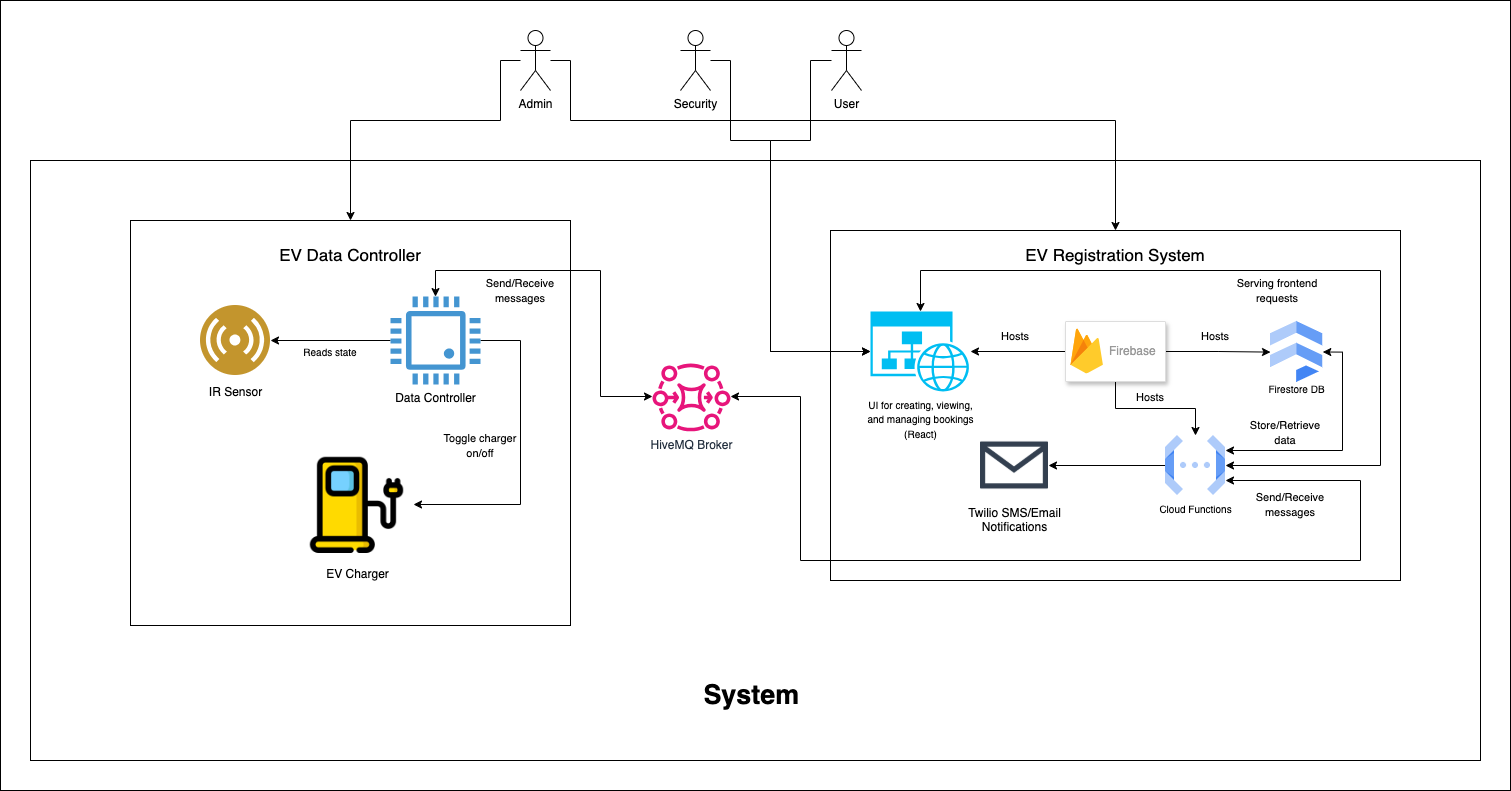

The diagram above was exported from draw.io. Its source (the exported page's mxGraphModel, read from the mxfile embedded in the PNG):
<mxGraphModel dx="2388" dy="1306" grid="1" gridSize="10" guides="1" tooltips="1" connect="1" arrows="1" fold="1" page="1" pageScale="1.5" pageWidth="1600" pageHeight="900" background="#ffffff" math="0" shadow="0">
  <root>
    <mxCell id="0" />
    <mxCell id="1" parent="0" />
    <mxCell id="lVee9KFOdfd_5IWyKjzI-26" value="" style="rounded=0;whiteSpace=wrap;html=1;" parent="1" vertex="1">
      <mxGeometry x="440" y="300" width="1510" height="790" as="geometry" />
    </mxCell>
    <mxCell id="lVee9KFOdfd_5IWyKjzI-19" value="" style="rounded=0;whiteSpace=wrap;html=1;" parent="1" vertex="1">
      <mxGeometry x="470" y="460" width="1450" height="600" as="geometry" />
    </mxCell>
    <mxCell id="lVee9KFOdfd_5IWyKjzI-9" value="" style="rounded=0;whiteSpace=wrap;html=1;" parent="1" vertex="1">
      <mxGeometry x="570" y="520" width="440" height="405" as="geometry" />
    </mxCell>
    <mxCell id="RcgMEjHVy0W3MzHZAXj4-1" value="User" style="shape=umlActor;verticalLabelPosition=bottom;verticalAlign=top;html=1;outlineConnect=0;" parent="1" vertex="1">
      <mxGeometry x="1271" y="330" width="30" height="60" as="geometry" />
    </mxCell>
    <mxCell id="RcgMEjHVy0W3MzHZAXj4-3" value="Security" style="shape=umlActor;verticalLabelPosition=bottom;verticalAlign=top;html=1;outlineConnect=0;" parent="1" vertex="1">
      <mxGeometry x="1120" y="330" width="30" height="60" as="geometry" />
    </mxCell>
    <mxCell id="lVee9KFOdfd_5IWyKjzI-20" style="edgeStyle=orthogonalEdgeStyle;rounded=0;orthogonalLoop=1;jettySize=auto;html=1;entryX=0.5;entryY=0;entryDx=0;entryDy=0;" parent="1" source="RcgMEjHVy0W3MzHZAXj4-4" target="lVee9KFOdfd_5IWyKjzI-9" edge="1">
      <mxGeometry relative="1" as="geometry">
        <Array as="points">
          <mxPoint x="940" y="360" />
          <mxPoint x="940" y="420" />
          <mxPoint x="790" y="420" />
        </Array>
      </mxGeometry>
    </mxCell>
    <mxCell id="lVee9KFOdfd_5IWyKjzI-22" style="edgeStyle=orthogonalEdgeStyle;rounded=0;orthogonalLoop=1;jettySize=auto;html=1;entryX=0.5;entryY=0;entryDx=0;entryDy=0;" parent="1" source="RcgMEjHVy0W3MzHZAXj4-4" target="Wi2b3j5_KM20_YLStH-6-28" edge="1">
      <mxGeometry relative="1" as="geometry">
        <Array as="points">
          <mxPoint x="1010" y="360" />
          <mxPoint x="1010" y="420" />
          <mxPoint x="1555" y="420" />
        </Array>
      </mxGeometry>
    </mxCell>
    <mxCell id="RcgMEjHVy0W3MzHZAXj4-4" value="Admin" style="shape=umlActor;verticalLabelPosition=bottom;verticalAlign=top;html=1;outlineConnect=0;" parent="1" vertex="1">
      <mxGeometry x="960" y="330" width="30" height="60" as="geometry" />
    </mxCell>
    <mxCell id="Wi2b3j5_KM20_YLStH-6-28" value="" style="rounded=0;whiteSpace=wrap;html=1;" parent="1" vertex="1">
      <mxGeometry x="1270" y="530" width="570" height="350" as="geometry" />
    </mxCell>
    <mxCell id="fjo5cwsLwM6zRD_975X0-15" style="edgeStyle=orthogonalEdgeStyle;rounded=0;orthogonalLoop=1;jettySize=auto;html=1;exitX=0.5;exitY=0;exitDx=0;exitDy=0;exitPerimeter=0;entryX=1;entryY=0.5;entryDx=0;entryDy=0;startArrow=classic;startFill=1;" edge="1" parent="1" source="Wi2b3j5_KM20_YLStH-6-29" target="Wi2b3j5_KM20_YLStH-6-37">
      <mxGeometry relative="1" as="geometry">
        <mxPoint x="1670" y="770" as="targetPoint" />
        <Array as="points">
          <mxPoint x="1360" y="570" />
          <mxPoint x="1820" y="570" />
          <mxPoint x="1820" y="765" />
        </Array>
      </mxGeometry>
    </mxCell>
    <mxCell id="Wi2b3j5_KM20_YLStH-6-29" value="&lt;span style=&quot;font-size: 10px;&quot;&gt;UI for creating, viewing,&lt;/span&gt;&lt;div&gt;&lt;span style=&quot;font-size: 10px;&quot;&gt;and managing bookings&lt;/span&gt;&lt;/div&gt;&lt;div&gt;&lt;span style=&quot;font-size: 10px;&quot;&gt;(React)&lt;/span&gt;&lt;/div&gt;" style="verticalLabelPosition=bottom;html=1;verticalAlign=top;align=center;strokeColor=none;fillColor=#00BEF2;shape=mxgraph.azure.website_generic;pointerEvents=1;" parent="1" vertex="1">
      <mxGeometry x="1310" y="611" width="100" height="80" as="geometry" />
    </mxCell>
    <mxCell id="Wi2b3j5_KM20_YLStH-6-30" value="" style="edgeStyle=orthogonalEdgeStyle;rounded=0;orthogonalLoop=1;jettySize=auto;html=1;startArrow=none;startFill=0;" parent="1" source="Wi2b3j5_KM20_YLStH-6-34" target="Wi2b3j5_KM20_YLStH-6-36" edge="1">
      <mxGeometry relative="1" as="geometry" />
    </mxCell>
    <mxCell id="Wi2b3j5_KM20_YLStH-6-31" value="" style="edgeStyle=orthogonalEdgeStyle;rounded=0;orthogonalLoop=1;jettySize=auto;html=1;startArrow=none;startFill=0;endArrow=classic;endFill=1;" parent="1" source="Wi2b3j5_KM20_YLStH-6-34" target="Wi2b3j5_KM20_YLStH-6-29" edge="1">
      <mxGeometry relative="1" as="geometry" />
    </mxCell>
    <mxCell id="Wi2b3j5_KM20_YLStH-6-46" value="" style="edgeStyle=orthogonalEdgeStyle;rounded=0;orthogonalLoop=1;jettySize=auto;html=1;startArrow=none;startFill=0;" parent="1" source="Wi2b3j5_KM20_YLStH-6-34" target="Wi2b3j5_KM20_YLStH-6-37" edge="1">
      <mxGeometry relative="1" as="geometry" />
    </mxCell>
    <mxCell id="lVee9KFOdfd_5IWyKjzI-15" style="edgeStyle=orthogonalEdgeStyle;rounded=0;orthogonalLoop=1;jettySize=auto;html=1;exitX=1;exitY=0.75;exitDx=0;exitDy=0;startArrow=classic;startFill=1;" parent="1" source="Wi2b3j5_KM20_YLStH-6-37" target="lVee9KFOdfd_5IWyKjzI-1" edge="1">
      <mxGeometry relative="1" as="geometry">
        <Array as="points">
          <mxPoint x="1800" y="780" />
          <mxPoint x="1800" y="860" />
          <mxPoint x="1240" y="860" />
          <mxPoint x="1240" y="696" />
        </Array>
      </mxGeometry>
    </mxCell>
    <mxCell id="Wi2b3j5_KM20_YLStH-6-34" value="" style="strokeColor=#dddddd;shadow=1;strokeWidth=1;rounded=1;absoluteArcSize=1;arcSize=2;" parent="1" vertex="1">
      <mxGeometry x="1505" y="621" width="100" height="60" as="geometry" />
    </mxCell>
    <mxCell id="Wi2b3j5_KM20_YLStH-6-35" value="Firebase" style="sketch=0;dashed=0;connectable=0;html=1;fillColor=#5184F3;strokeColor=none;shape=mxgraph.gcp2.firebase;part=1;labelPosition=right;verticalLabelPosition=middle;align=left;verticalAlign=middle;spacingLeft=5;fontColor=#999999;fontSize=12;" parent="Wi2b3j5_KM20_YLStH-6-34" vertex="1">
      <mxGeometry width="32.4" height="45" relative="1" as="geometry">
        <mxPoint x="5" y="7" as="offset" />
      </mxGeometry>
    </mxCell>
    <mxCell id="Wi2b3j5_KM20_YLStH-6-36" value="&lt;span style=&quot;font-weight: normal;&quot;&gt;&lt;font style=&quot;font-size: 10px;&quot; color=&quot;#000000&quot;&gt;Firestore DB&lt;/font&gt;&lt;/span&gt;" style="sketch=0;html=1;verticalAlign=top;labelPosition=center;verticalLabelPosition=bottom;align=center;spacingTop=-6;fontSize=11;fontStyle=1;fontColor=#999999;shape=image;aspect=fixed;imageAspect=0;image=data:image/svg+xml,(base64 omitted: 848 chars);" parent="1" vertex="1">
      <mxGeometry x="1710" y="621" width="52.29" height="61" as="geometry" />
    </mxCell>
    <mxCell id="Wi2b3j5_KM20_YLStH-6-55" value="" style="edgeStyle=orthogonalEdgeStyle;rounded=0;orthogonalLoop=1;jettySize=auto;html=1;" parent="1" source="Wi2b3j5_KM20_YLStH-6-37" target="Wi2b3j5_KM20_YLStH-6-52" edge="1">
      <mxGeometry relative="1" as="geometry" />
    </mxCell>
    <mxCell id="fjo5cwsLwM6zRD_975X0-11" style="edgeStyle=orthogonalEdgeStyle;rounded=0;orthogonalLoop=1;jettySize=auto;html=1;entryX=1;entryY=0.5;entryDx=0;entryDy=0;startArrow=classic;startFill=1;" edge="1" parent="1" source="Wi2b3j5_KM20_YLStH-6-37" target="Wi2b3j5_KM20_YLStH-6-36">
      <mxGeometry relative="1" as="geometry">
        <Array as="points">
          <mxPoint x="1782" y="750" />
          <mxPoint x="1782" y="652" />
        </Array>
      </mxGeometry>
    </mxCell>
    <mxCell id="Wi2b3j5_KM20_YLStH-6-37" value="&lt;font size=&quot;1&quot;&gt;Cloud Functions&lt;/font&gt;" style="editableCssRules=.*;html=1;shape=image;verticalLabelPosition=bottom;labelBackgroundColor=#ffffff;verticalAlign=top;aspect=fixed;imageAspect=0;image=data:image/svg+xml,(base64 omitted: 1068 chars);" parent="1" vertex="1">
      <mxGeometry x="1605" y="735" width="60" height="60" as="geometry" />
    </mxCell>
    <mxCell id="Wi2b3j5_KM20_YLStH-6-39" value="&lt;span style=&quot;font-size: 17px;&quot;&gt;EV Registration System&lt;/span&gt;" style="text;html=1;align=center;verticalAlign=middle;whiteSpace=wrap;rounded=0;" parent="1" vertex="1">
      <mxGeometry x="1285" y="540" width="540" height="30" as="geometry" />
    </mxCell>
    <mxCell id="Wi2b3j5_KM20_YLStH-6-52" value="Twilio SMS/Email&lt;div&gt;Notifications&lt;/div&gt;" style="shape=image;html=1;verticalAlign=top;verticalLabelPosition=bottom;labelBackgroundColor=#ffffff;imageAspect=0;aspect=fixed;image=https://cdn3.iconfinder.com/data/icons/internet-and-web-4/78/internt_web_technology-14-128.png" parent="1" vertex="1">
      <mxGeometry x="1420" y="731" width="68" height="68" as="geometry" />
    </mxCell>
    <mxCell id="Wi2b3j5_KM20_YLStH-6-69" value="&lt;h3&gt;System&amp;nbsp;&lt;/h3&gt;" style="text;html=1;align=center;verticalAlign=middle;whiteSpace=wrap;rounded=0;fontSize=23;" parent="1" vertex="1">
      <mxGeometry x="1125" y="980" width="140" height="30" as="geometry" />
    </mxCell>
    <mxCell id="lVee9KFOdfd_5IWyKjzI-1" value="HiveMQ Broker" style="sketch=0;outlineConnect=0;fontColor=#232F3E;gradientColor=none;fillColor=#E7157B;strokeColor=none;dashed=0;verticalLabelPosition=bottom;verticalAlign=top;align=center;html=1;fontSize=12;fontStyle=0;aspect=fixed;pointerEvents=1;shape=mxgraph.aws4.mq_broker;" parent="1" vertex="1">
      <mxGeometry x="1092" y="662" width="78" height="69" as="geometry" />
    </mxCell>
    <mxCell id="lVee9KFOdfd_5IWyKjzI-2" value="&lt;font style=&quot;color: rgb(0, 0, 0);&quot;&gt;IR Sensor&lt;/font&gt;" style="image;aspect=fixed;perimeter=ellipsePerimeter;html=1;align=center;shadow=0;dashed=0;fontColor=#4277BB;labelBackgroundColor=default;fontSize=12;spacingTop=3;image=img/lib/ibm/users/sensor.svg;" parent="1" vertex="1">
      <mxGeometry x="640" y="605" width="70" height="70" as="geometry" />
    </mxCell>
    <mxCell id="lVee9KFOdfd_5IWyKjzI-6" style="edgeStyle=orthogonalEdgeStyle;rounded=0;orthogonalLoop=1;jettySize=auto;html=1;startArrow=none;startFill=0;endArrow=classic;endFill=1;" parent="1" source="lVee9KFOdfd_5IWyKjzI-3" target="lVee9KFOdfd_5IWyKjzI-2" edge="1">
      <mxGeometry relative="1" as="geometry" />
    </mxCell>
    <mxCell id="lVee9KFOdfd_5IWyKjzI-7" style="edgeStyle=orthogonalEdgeStyle;rounded=0;orthogonalLoop=1;jettySize=auto;html=1;" parent="1" source="lVee9KFOdfd_5IWyKjzI-3" target="lVee9KFOdfd_5IWyKjzI-4" edge="1">
      <mxGeometry relative="1" as="geometry">
        <mxPoint x="930" y="640" as="sourcePoint" />
        <Array as="points">
          <mxPoint x="960" y="640" />
          <mxPoint x="960" y="804" />
        </Array>
      </mxGeometry>
    </mxCell>
    <mxCell id="lVee9KFOdfd_5IWyKjzI-16" style="edgeStyle=orthogonalEdgeStyle;rounded=0;orthogonalLoop=1;jettySize=auto;html=1;startArrow=classic;startFill=1;" parent="1" source="lVee9KFOdfd_5IWyKjzI-3" target="lVee9KFOdfd_5IWyKjzI-1" edge="1">
      <mxGeometry relative="1" as="geometry">
        <Array as="points">
          <mxPoint x="875" y="570" />
          <mxPoint x="1040" y="570" />
          <mxPoint x="1040" y="696" />
        </Array>
      </mxGeometry>
    </mxCell>
    <mxCell id="lVee9KFOdfd_5IWyKjzI-3" value="Data Controller" style="pointerEvents=1;shadow=0;dashed=0;html=1;strokeColor=none;fillColor=#4495D1;labelPosition=center;verticalLabelPosition=bottom;verticalAlign=top;align=center;outlineConnect=0;shape=mxgraph.veeam.cpu;" parent="1" vertex="1">
      <mxGeometry x="830" y="596.1" width="90" height="87.8" as="geometry" />
    </mxCell>
    <mxCell id="lVee9KFOdfd_5IWyKjzI-4" value="EV Charger" style="shape=image;html=1;verticalAlign=top;verticalLabelPosition=bottom;labelBackgroundColor=#ffffff;imageAspect=0;aspect=fixed;image=https://cdn0.iconfinder.com/data/icons/green-world-colored/80/battery-energy-charger-charging-electric-station-tesla-128.png" parent="1" vertex="1">
      <mxGeometry x="740" y="747" width="113" height="113" as="geometry" />
    </mxCell>
    <mxCell id="lVee9KFOdfd_5IWyKjzI-12" value="&lt;font style=&quot;font-size: 17px;&quot;&gt;EV Data Controller&lt;/font&gt;" style="text;html=1;align=center;verticalAlign=middle;whiteSpace=wrap;rounded=0;" parent="1" vertex="1">
      <mxGeometry x="685" y="540" width="210" height="30" as="geometry" />
    </mxCell>
    <mxCell id="lVee9KFOdfd_5IWyKjzI-25" style="edgeStyle=orthogonalEdgeStyle;rounded=0;orthogonalLoop=1;jettySize=auto;html=1;entryX=0;entryY=0.5;entryDx=0;entryDy=0;entryPerimeter=0;" parent="1" source="RcgMEjHVy0W3MzHZAXj4-3" target="Wi2b3j5_KM20_YLStH-6-29" edge="1">
      <mxGeometry relative="1" as="geometry">
        <Array as="points">
          <mxPoint x="1170" y="360" />
          <mxPoint x="1170" y="440" />
          <mxPoint x="1210" y="440" />
          <mxPoint x="1210" y="651" />
        </Array>
      </mxGeometry>
    </mxCell>
    <mxCell id="fjo5cwsLwM6zRD_975X0-1" value="&lt;font size=&quot;1&quot;&gt;Reads state&lt;/font&gt;" style="text;html=1;align=center;verticalAlign=middle;whiteSpace=wrap;rounded=0;" vertex="1" parent="1">
      <mxGeometry x="740" y="636.5" width="60" height="30" as="geometry" />
    </mxCell>
    <mxCell id="fjo5cwsLwM6zRD_975X0-3" value="&lt;font style=&quot;font-size: 11px;&quot;&gt;Toggle charger on/off&lt;/font&gt;" style="text;html=1;align=center;verticalAlign=middle;whiteSpace=wrap;rounded=0;" vertex="1" parent="1">
      <mxGeometry x="870" y="730" width="100" height="30" as="geometry" />
    </mxCell>
    <mxCell id="fjo5cwsLwM6zRD_975X0-4" value="&lt;font style=&quot;font-size: 11px;&quot;&gt;Send/Receive messages&lt;/font&gt;" style="text;html=1;align=center;verticalAlign=middle;whiteSpace=wrap;rounded=0;" vertex="1" parent="1">
      <mxGeometry x="910" y="575" width="100" height="30" as="geometry" />
    </mxCell>
    <mxCell id="fjo5cwsLwM6zRD_975X0-5" value="&lt;font style=&quot;font-size: 11px;&quot;&gt;Hosts&lt;/font&gt;" style="text;html=1;align=center;verticalAlign=middle;whiteSpace=wrap;rounded=0;" vertex="1" parent="1">
      <mxGeometry x="1405" y="621" width="100" height="30" as="geometry" />
    </mxCell>
    <mxCell id="fjo5cwsLwM6zRD_975X0-7" value="&lt;font style=&quot;font-size: 11px;&quot;&gt;Hosts&lt;/font&gt;" style="text;html=1;align=center;verticalAlign=middle;whiteSpace=wrap;rounded=0;" vertex="1" parent="1">
      <mxGeometry x="1540" y="682" width="100" height="30" as="geometry" />
    </mxCell>
    <mxCell id="fjo5cwsLwM6zRD_975X0-9" value="&lt;font style=&quot;font-size: 11px;&quot;&gt;Hosts&lt;/font&gt;" style="text;html=1;align=center;verticalAlign=middle;whiteSpace=wrap;rounded=0;" vertex="1" parent="1">
      <mxGeometry x="1605" y="621" width="100" height="30" as="geometry" />
    </mxCell>
    <mxCell id="fjo5cwsLwM6zRD_975X0-12" value="&lt;font style=&quot;font-size: 11px;&quot;&gt;Store/Retrieve data&lt;/font&gt;" style="text;html=1;align=center;verticalAlign=middle;whiteSpace=wrap;rounded=0;" vertex="1" parent="1">
      <mxGeometry x="1680" y="717" width="90" height="30" as="geometry" />
    </mxCell>
    <mxCell id="fjo5cwsLwM6zRD_975X0-14" style="edgeStyle=orthogonalEdgeStyle;rounded=0;orthogonalLoop=1;jettySize=auto;html=1;entryX=0;entryY=0.5;entryDx=0;entryDy=0;entryPerimeter=0;" edge="1" parent="1" source="RcgMEjHVy0W3MzHZAXj4-1" target="Wi2b3j5_KM20_YLStH-6-29">
      <mxGeometry relative="1" as="geometry">
        <Array as="points">
          <mxPoint x="1250" y="360" />
          <mxPoint x="1250" y="440" />
          <mxPoint x="1210" y="440" />
          <mxPoint x="1210" y="651" />
        </Array>
      </mxGeometry>
    </mxCell>
    <mxCell id="fjo5cwsLwM6zRD_975X0-17" value="&lt;font style=&quot;font-size: 11px;&quot;&gt;Serving frontend requests&lt;/font&gt;" style="text;html=1;align=center;verticalAlign=middle;whiteSpace=wrap;rounded=0;" vertex="1" parent="1">
      <mxGeometry x="1672.29" y="575" width="90" height="30" as="geometry" />
    </mxCell>
    <mxCell id="fjo5cwsLwM6zRD_975X0-18" value="&lt;font style=&quot;font-size: 11px;&quot;&gt;Send/Receive messages&lt;/font&gt;" style="text;html=1;align=center;verticalAlign=middle;whiteSpace=wrap;rounded=0;" vertex="1" parent="1">
      <mxGeometry x="1680" y="788.5" width="100" height="30" as="geometry" />
    </mxCell>
  </root>
</mxGraphModel>